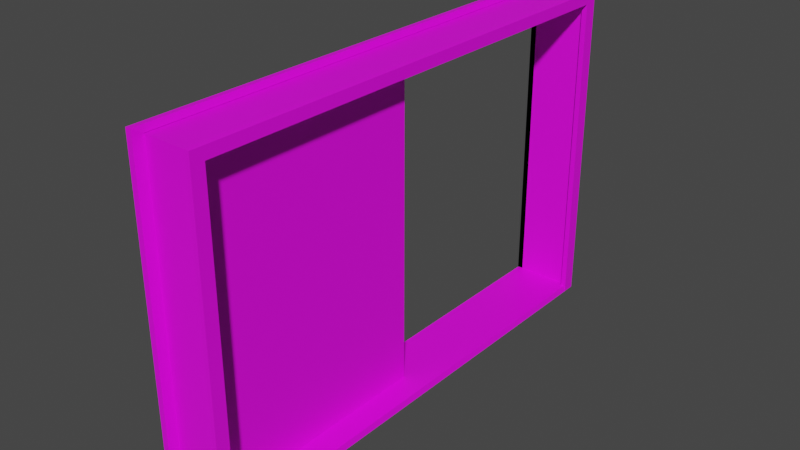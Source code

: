 # Source: KAPI_OFIS.blend  (saved by Blender 3.2.14; exported with 4.5.12 LTS)
import bpy
from mathutils import Matrix  # noqa: F401  (used for matrix-valued properties, if any)

bpy.ops.wm.read_factory_settings(use_empty=True)
scene = bpy.context.scene
scene.name = 'Scene'

# ---- collections
col_collection = bpy.data.collections.new('Collection'); scene.collection.children.link(col_collection)
col_kap__of_s = bpy.data.collections.new('kapı ofıs'); scene.collection.children.link(col_kap__of_s)

# ---- images (referenced by path relative to the original .blend; pixels are not part of the script)
import os
ASSET_DIR = os.environ.get("B2B_ASSET_DIR", "")  # directory of the original .blend (textures are referenced by path, not embedded)
HERE = os.path.dirname(os.path.abspath(__file__))  # packed textures are extracted next to this script under _unpacked/

def load_image(name, relpath, width, height, colorspace="sRGB"):
    """Load a texture the original file referenced (path relative to the .blend, or extracted next to this script)."""
    p = next((c for c in (os.path.join(HERE, relpath), os.path.join(ASSET_DIR, relpath)) if relpath and os.path.exists(c)), "")
    if p:
        img = bpy.data.images.load(p, check_existing=True)
        img.name = name
    else:  # same state as the original file: an image datablock whose file is absent (Cycles renders it pink)
        img = bpy.data.images.new(name, width, height)
        img.source = "FILE"
        img.filepath = "//" + (relpath or name)
    img.colorspace_settings.name = colorspace
    return img
img_untitled_3_png_008 = load_image('Untitled-3.png.008', 'Untitled-3.png', 1024, 1024, 'sRGB')

# ---- materials (node trees are filled in below, after node groups)
mat_material_011 = bpy.data.materials.new('Material.011')
mat_material_011.use_transparent_shadow = False

# ---- material node trees
mat_material_011.use_nodes = True; mat_material_011.node_tree.nodes.clear()
_N = mat_material_011.node_tree.nodes; _L = mat_material_011.node_tree.links
n0 = _N.new('ShaderNodeOutputMaterial'); n0.name = 'Material Output'; n0.location = (300, 300)
n1 = _N.new('ShaderNodeBsdfPrincipled'); n1.name = 'Principled BSDF'; n1.location = (10, 300)
n1.distribution = 'GGX'
n1.subsurface_method = 'RANDOM_WALK_SKIN'
n1.inputs[3].default_value = 1.45
n1.inputs[27].default_value = (0.0, 0.0, 0.0, 1.0)
n1.inputs[28].default_value = 1.0
n2 = _N.new('ShaderNodeTexImage'); n2.name = 'Image Texture'; n2.location = (-372, 211)
n2.image = img_untitled_3_png_008
_L.new(n1.outputs[0], n0.inputs[0])
_L.new(n2.outputs[0], n1.inputs[0])
n0.is_active_output = True

# ---- world
world_world = bpy.data.worlds.new('World'); scene.world = world_world
world_world.use_nodes = True; world_world.node_tree.nodes.clear()
_N = world_world.node_tree.nodes; _L = world_world.node_tree.links
n0 = _N.new('ShaderNodeOutputWorld'); n0.name = 'World Output'; n0.location = (300, 300)
n1 = _N.new('ShaderNodeBackground'); n1.name = 'Background'; n1.location = (10, 300)
n1.inputs[0].default_value = (0.05088, 0.05088, 0.05088, 1.0)
_L.new(n1.outputs[0], n0.inputs[0])
n0.is_active_output = True
world_world.color = (0.05088, 0.05088, 0.05088)
world_world.use_sun_shadow = False
world_world.sun_shadow_jitter_overblur = 0.0

# ---- meshes
me_cube_052 = bpy.data.meshes.new('Cube.052')
me_cube_052.from_pydata([(0.1926, -1.264, -1.945), (0.1926, -1.264, -0.105), (-0.1736, -1.264, -1.945), (-0.1736, -1.264, -0.105), (0.1926, 1.573, -1.945), (0.1926, 1.573, -0.105), (-0.1736, 1.573, -1.945), (-0.1736, 1.573, -0.105), (0.1926, -1.192, -1.945), (0.1926, -1.192, -0.1676), (0.1926, 1.5, -0.1676), (0.1926, 1.5, -1.945), (0.1634, -1.192, -1.945), (0.1634, -1.192, -0.1676), (0.1634, 1.5, -0.1676), (0.1634, 1.5, -1.945), (-0.1654, -1.212, -1.912), (0.1844, -1.212, -1.912), (0.1844, -1.212, -0.1385), (-0.1654, -1.212, -0.1385), (-0.1654, 1.521, -1.912), (-0.1654, 1.521, -0.1385), (0.1844, 1.521, -1.912), (0.1844, 1.521, -0.1385), (0.166, -1.264, -1.943), (0.166, -1.264, -0.1029), (0.166, 1.573, -1.943), (0.1577, 1.521, -1.91), (0.1577, -1.212, -0.1363), (0.166, 1.573, -0.1029), (0.1577, 1.521, -0.1363), (0.1577, -1.212, -1.91), (-0.1413, -1.264, -0.1024), (-0.133, -1.212, -0.1359), (-0.1413, -1.264, -1.943), (-0.1413, 1.573, -0.1024), (-0.1413, 1.573, -1.943), (-0.133, -1.212, -1.909), (-0.133, 1.521, -0.1359), (-0.133, 1.521, -1.909)], [], [(2, 16, 37, 34), (17, 16, 19, 18), (20, 6, 36, 39), (1, 0, 8, 9), (17, 0, 24, 31), (0, 1, 25, 24), (8, 11, 15, 12), (0, 4, 11, 8), (5, 1, 9, 10), (4, 5, 10, 11), (9, 8, 12, 13), (10, 9, 13, 14), (11, 10, 14, 15), (20, 22, 23, 21), (16, 17, 22, 20), (21, 23, 18, 19), (22, 23, 30, 27), (4, 22, 17, 0), (21, 20, 39, 38), (2, 16, 20, 6), (29, 26, 27, 30), (25, 29, 30, 28), (24, 25, 28, 31), (18, 17, 31, 28), (4, 22, 27, 26), (1, 5, 29, 25), (5, 4, 26, 29), (23, 18, 28, 30), (32, 34, 37, 33), (35, 32, 33, 38), (36, 35, 38, 39), (7, 3, 32, 35), (3, 2, 34, 32), (19, 21, 38, 33), (6, 7, 35, 36), (16, 19, 33, 37), (3, 7, 21, 19), (7, 6, 20, 21), (2, 3, 19, 16)])
_uv = me_cube_052.uv_layers.new(name='UVMap')
_uv.uv.foreach_set('vector', [0.8938, 0.1021, 0.8938, 0.1088, 0.8938, 0.1094, 0.8938, 0.1027, 0.8938, 0.1088, 0.8938, 0.1088, 0.8938, 0.4643, 0.8938, 0.4643, 0.8938, 0.1088, 0.8938, 0.1021, 0.8938, 0.1027, 0.8938, 0.1094, 0.8938, 0.471, 0.8938, 0.1021, 0.8938, 0.1021, 0.8938, 0.4585, 0.8938, 0.1088, 0.8938, 0.1021, 0.8938, 0.1026, 0.8938, 0.1093, 0.8938, 0.1021, 0.8938, 0.471, 0.8938, 0.4715, 0.8938, 0.1026, 0.8938, 0.1021, 0.8938, 0.1021, 0.8938, 0.1021, 0.8938, 0.1021, 0.8938, 0.1021, 0.8938, 0.1021, 0.8938, 0.1021, 0.8938, 0.1021, 0.8938, 0.471, 0.8938, 0.471, 0.8938, 0.4585, 0.8938, 0.4585, 0.8938, 0.1021, 0.8938, 0.471, 0.8938, 0.4585, 0.8938, 0.1021, 0.8938, 0.4585, 0.8938, 0.1021, 0.8938, 0.1021, 0.8938, 0.4585, 0.8938, 0.4585, 0.8938, 0.4585, 0.8938, 0.4585, 0.8938, 0.4585, 0.8938, 0.1021, 0.8938, 0.4585, 0.8938, 0.4585, 0.8938, 0.1021, 0.8938, 0.1088, 0.8938, 0.1088, 0.8938, 0.4643, 0.8938, 0.4643, 0.8938, 0.1088, 0.8938, 0.1088, 0.8938, 0.1088, 0.8938, 0.1088, 0.8938, 0.4643, 0.8938, 0.4643, 0.8938, 0.4643, 0.8938, 0.4643, 0.8938, 0.1088, 0.8938, 0.4643, 0.8938, 0.4648, 0.8938, 0.1093, 0.8938, 0.1021, 0.8938, 0.1088, 0.8938, 0.1088, 0.8938, 0.1021, 0.8938, 0.4643, 0.8938, 0.1088, 0.8938, 0.1094, 0.8938, 0.4649, 0.8938, 0.1021, 0.8938, 0.1088, 0.8938, 0.1088, 0.8938, 0.1021, 0.8938, 0.4715, 0.8938, 0.1026, 0.8938, 0.1093, 0.8938, 0.4648, 0.8938, 0.4715, 0.8938, 0.4715, 0.8938, 0.4648, 0.8938, 0.4648, 0.8938, 0.1026, 0.8938, 0.4715, 0.8938, 0.4648, 0.8938, 0.1093, 0.8938, 0.4643, 0.8938, 0.1088, 0.8938, 0.1093, 0.8938, 0.4648, 0.8938, 0.1021, 0.8938, 0.1088, 0.8938, 0.1093, 0.8938, 0.1026, 0.8938, 0.471, 0.8938, 0.471, 0.8938, 0.4715, 0.8938, 0.4715, 0.8938, 0.471, 0.8938, 0.1021, 0.8938, 0.1026, 0.8938, 0.4715, 0.8938, 0.4643, 0.8938, 0.4643, 0.8938, 0.4648, 0.8938, 0.4648, 0.8938, 0.4716, 0.8938, 0.1027, 0.8938, 0.1094, 0.8938, 0.4649, 0.8938, 0.4716, 0.8938, 0.4716, 0.8938, 0.4649, 0.8938, 0.4649, 0.8938, 0.1027, 0.8938, 0.4716, 0.8938, 0.4649, 0.8938, 0.1094, 0.8938, 0.471, 0.8938, 0.471, 0.8938, 0.4716, 0.8938, 0.4716, 0.8938, 0.471, 0.8938, 0.1021, 0.8938, 0.1027, 0.8938, 0.4716, 0.8938, 0.4643, 0.8938, 0.4643, 0.8938, 0.4649, 0.8938, 0.4649, 0.8938, 0.1021, 0.8938, 0.471, 0.8938, 0.4716, 0.8938, 0.1027, 0.8938, 0.1088, 0.8938, 0.4643, 0.8938, 0.4649, 0.8938, 0.1094, 0.8938, 0.471, 0.8938, 0.471, 0.8938, 0.4643, 0.8938, 0.4643, 0.8938, 0.471, 0.8938, 0.1021, 0.8938, 0.1088, 0.8938, 0.4643, 0.8938, 0.1021, 0.8938, 0.471, 0.8938, 0.4643, 0.8938, 0.1088])
me_cube_052.materials.append(mat_material_011)
me_cube_052.update()
me_cube_053 = bpy.data.meshes.new('Cube.053')
me_cube_053.from_pydata([(0.04537, -1.192, -1.945), (0.04537, -1.192, -0.1676), (0.04537, 0.1444, -1.945), (0.04537, 0.1444, -0.1676), (-0.01348, -1.192, -1.945), (-0.01348, -1.192, -0.1676), (-0.01348, 0.1444, -0.1676), (-0.01348, 0.1444, -1.945)], [], [(2, 3, 1, 0), (7, 4, 5, 6), (2, 3, 6, 7), (3, 1, 5, 6), (0, 2, 7, 4), (1, 0, 4, 5)])
_uv = me_cube_053.uv_layers.new(name='UVMap')
_uv.uv.foreach_set('vector', [0.8943, 0.1118, 0.8943, 0.472, 0.8943, 0.472, 0.8943, 0.1118, 0.8943, 0.1118, 0.8943, 0.1118, 0.8943, 0.472, 0.8943, 0.472, 0.8943, 0.1118, 0.8943, 0.472, 0.8943, 0.472, 0.8943, 0.1118, 0.8943, 0.472, 0.8943, 0.472, 0.8943, 0.472, 0.8943, 0.472, 0.8943, 0.1118, 0.8943, 0.1118, 0.8943, 0.1118, 0.8943, 0.1118, 0.8943, 0.472, 0.8943, 0.1118, 0.8943, 0.1118, 0.8943, 0.472])
me_cube_053.materials.append(mat_material_011)
me_cube_053.update()

# ---- objects
ob_kapi_ofis_003 = bpy.data.objects.new('KAPI OFIS.003', me_cube_052)
ob_kapi_ofis_004 = bpy.data.objects.new('KAPI OFIS.004', me_cube_053)

# ---- transforms, parenting, visibility, modifiers, constraints
ob_kapi_ofis_003.location = (-0.003871, 0.09164, 1.948)
ob_kapi_ofis_004.location = (-0.003871, 0.09164, 1.948)

# ---- collection membership
col_kap__of_s.objects.link(ob_kapi_ofis_003)
col_kap__of_s.objects.link(ob_kapi_ofis_004)

# ---- scene / render settings (as saved in the file)
scene.frame_start = 1; scene.frame_end = 250; scene.frame_set(1)
scene.render.engine = 'BLENDER_EEVEE_NEXT'
scene.cycles.sampling_pattern = 'TABULATED_SOBOL'
scene.cycles.use_light_tree = False
scene.view_settings.view_transform = 'Filmic'
bpy.context.view_layer.update()

# ---- added for rendering (the .blend has no active camera and no usable light): camera, sun
cam_auto = bpy.data.cameras.new('AutoCamera')
cam_auto.lens = 50.0
cam_auto.sensor_width = 36.0
cam_auto.clip_end = 1000.0
ob_auto_camera = bpy.data.objects.new('AutoCamera', cam_auto)
scene.collection.objects.link(ob_auto_camera)
ob_auto_camera.location = (3.15342, -3.53138, 3.44228)
ob_auto_camera.rotation_euler = (1.09748, -7.21219e-08, 0.694738)
scene.camera = ob_auto_camera
light_auto_sun = bpy.data.lights.new('AutoSun', 'SUN')
light_auto_sun.energy = 3.0
light_auto_sun.angle = 0.0523599
ob_auto_sun = bpy.data.objects.new('AutoSun', light_auto_sun)
scene.collection.objects.link(ob_auto_sun)
ob_auto_sun.rotation_euler = (0.872665, 0.174533, 0.523599)
bpy.context.view_layer.update()
